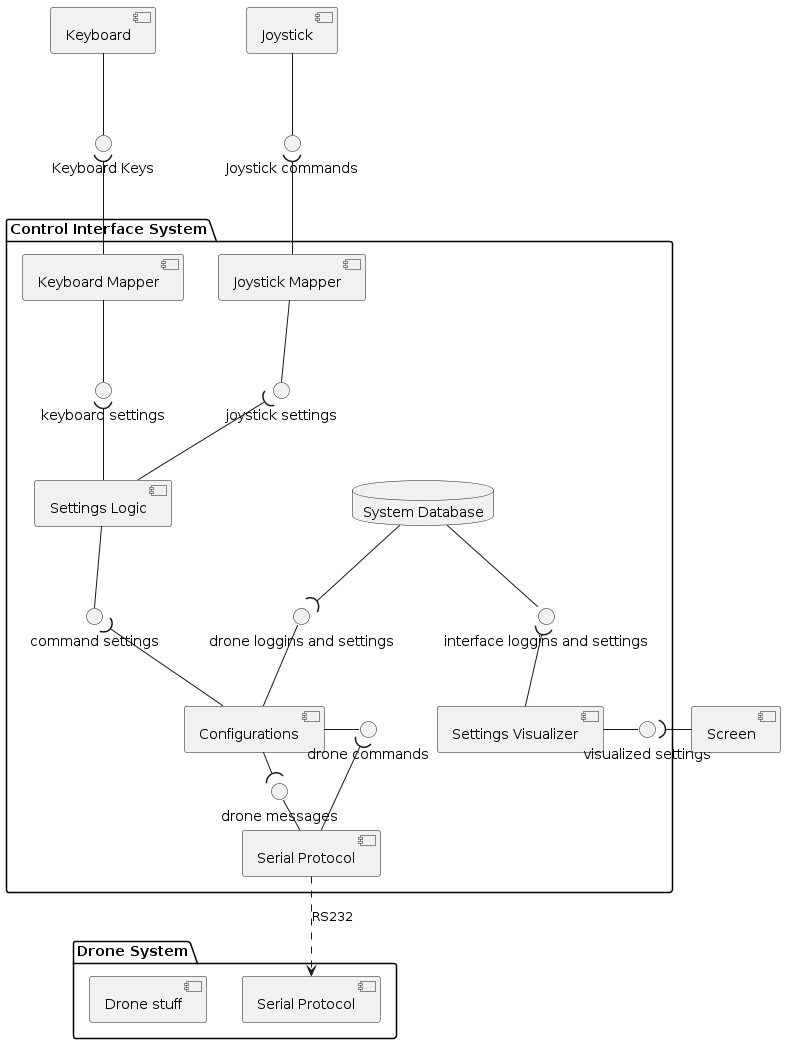

The diagram above was rendered by PlantUML. Its source (embedded in the PNG):
@startuml

component "Screen" as screen
component "Keyboard" as keyboard
component "Joystick" as joystick

interface "Keyboard Keys" as keyboardKeys
interface "Joystick commands" as joystickCommands 

package "Control Interface System" {
    component "Joystick Mapper" as joyStickMapper
    component "Keyboard Mapper" as keyboardMapper
    component "Settings Logic" as settingsLogic
    component "Configurations" as configurations
    component "Settings Visualizer" as settingsVisualizer
    component "Serial Protocol" as serialProtocol

    interface "joystick settings" as joystickSettings
    interface "keyboard settings" as keyboardSetings
    interface "drone commands" as droneCommands
    interface "drone messages" as droneMessages
    interface "drone loggins and settings" as droneLogginsSettings
    interface "interface loggins and settings" as interfaceLogginsSettings

    interface "command settings" as commandSettings
    interface "visualized settings" as visualizedSettings
    database  "System Database" as systemDatabase
}
package "Drone System" {
    component "Serial Protocol" as serialProtocol2
    component "Drone stuff" as droneStuff
}

joyStickMapper -- joystickSettings
joystickSettings )-- settingsLogic

keyboardMapper -- keyboardSetings
keyboardSetings )-- settingsLogic

settingsLogic -- commandSettings
commandSettings )-- configurations

configurations -right- droneCommands
droneCommands )-- serialProtocol

serialProtocol -left- droneMessages
droneMessages )-left- configurations

configurations -up- droneLogginsSettings
droneLogginsSettings )-up-systemDatabase

systemDatabase -- interfaceLogginsSettings
interfaceLogginsSettings )--settingsVisualizer

settingsVisualizer -right- visualizedSettings
visualizedSettings )-right- screen

keyboard -- keyboardKeys
keyboardKeys )-- keyboardMapper

joystick -- joystickCommands
joystickCommands )--joyStickMapper

serialProtocol .down.> serialProtocol2: RS232

@enduml